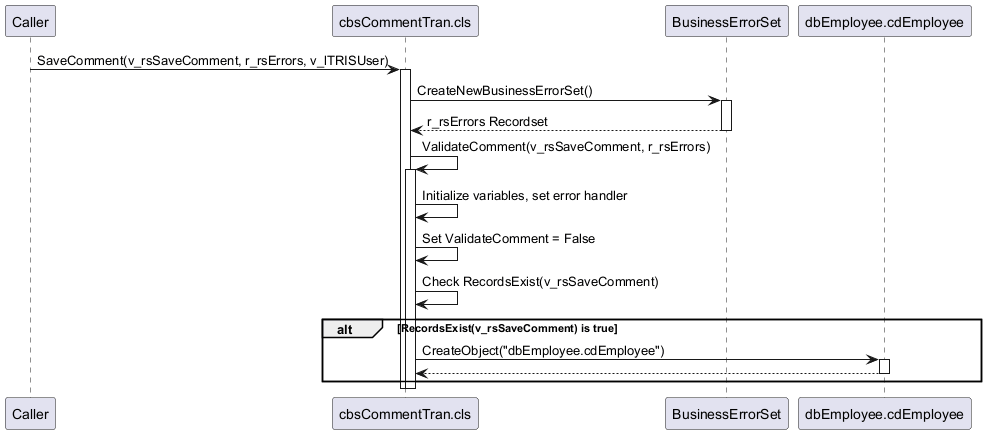

The diagram above was rendered by PlantUML. Its source (embedded in the PNG):
@startuml
participant Caller
participant "cbsCommentTran.cls"
participant BusinessErrorSet
participant "dbEmployee.cdEmployee"
Caller -> "cbsCommentTran.cls": SaveComment(v_rsSaveComment, r_rsErrors, v_lTRISUser)
activate "cbsCommentTran.cls"
"cbsCommentTran.cls" -> BusinessErrorSet: CreateNewBusinessErrorSet()
activate BusinessErrorSet
BusinessErrorSet --> "cbsCommentTran.cls": r_rsErrors Recordset
deactivate BusinessErrorSet
"cbsCommentTran.cls" -> "cbsCommentTran.cls": ValidateComment(v_rsSaveComment, r_rsErrors)
activate "cbsCommentTran.cls"
"cbsCommentTran.cls" -> "cbsCommentTran.cls": Initialize variables, set error handler
"cbsCommentTran.cls" -> "cbsCommentTran.cls": Set ValidateComment = False
"cbsCommentTran.cls" -> "cbsCommentTran.cls": Check RecordsExist(v_rsSaveComment)
alt RecordsExist(v_rsSaveComment) is true
  "cbsCommentTran.cls" -> "dbEmployee.cdEmployee": CreateObject("dbEmployee.cdEmployee")
  activate "dbEmployee.cdEmployee"
  "dbEmployee.cdEmployee" --> "cbsCommentTran.cls"
  deactivate "dbEmployee.cdEmployee"
end
deactivate "cbsCommentTran.cls"
deactivate "cbsCommentTran.cls"
@enduml